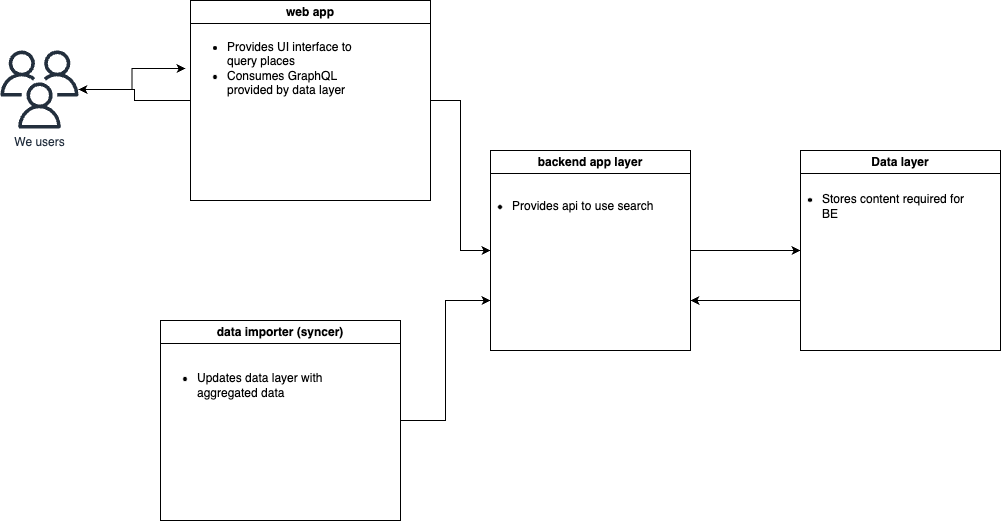

The diagram above was exported from draw.io. Its source (the exported page's mxGraphModel, read from the mxfile embedded in the PNG):
<mxGraphModel dx="1841" dy="185" grid="1" gridSize="10" guides="1" tooltips="1" connect="1" arrows="1" fold="1" page="1" pageScale="1" pageWidth="1169" pageHeight="827" math="0" shadow="0">
  <root>
    <mxCell id="0" />
    <mxCell id="1" parent="0" />
    <mxCell id="N7XnhIsFJjEQ5_s6XmIY-12" style="edgeStyle=orthogonalEdgeStyle;rounded=0;orthogonalLoop=1;jettySize=auto;html=1;entryX=0;entryY=0.5;entryDx=0;entryDy=0;" edge="1" parent="1" source="N7XnhIsFJjEQ5_s6XmIY-3" target="N7XnhIsFJjEQ5_s6XmIY-14">
      <mxGeometry relative="1" as="geometry">
        <mxPoint x="370" y="1064" as="targetPoint" />
      </mxGeometry>
    </mxCell>
    <mxCell id="N7XnhIsFJjEQ5_s6XmIY-3" value="We users" style="sketch=0;outlineConnect=0;fontColor=#232F3E;gradientColor=none;fillColor=#232F3D;strokeColor=none;dashed=0;verticalLabelPosition=bottom;verticalAlign=top;align=center;html=1;fontSize=12;fontStyle=0;aspect=fixed;pointerEvents=1;shape=mxgraph.aws4.users;" vertex="1" parent="1">
      <mxGeometry x="140" y="1070" width="78" height="78" as="geometry" />
    </mxCell>
    <mxCell id="N7XnhIsFJjEQ5_s6XmIY-7" style="edgeStyle=orthogonalEdgeStyle;rounded=0;orthogonalLoop=1;jettySize=auto;html=1;exitX=1;exitY=0.5;exitDx=0;exitDy=0;entryX=0;entryY=0.5;entryDx=0;entryDy=0;" edge="1" parent="1" source="N7XnhIsFJjEQ5_s6XmIY-4" target="N7XnhIsFJjEQ5_s6XmIY-5">
      <mxGeometry relative="1" as="geometry" />
    </mxCell>
    <mxCell id="N7XnhIsFJjEQ5_s6XmIY-13" style="edgeStyle=orthogonalEdgeStyle;rounded=0;orthogonalLoop=1;jettySize=auto;html=1;exitX=0;exitY=0.5;exitDx=0;exitDy=0;" edge="1" parent="1" source="N7XnhIsFJjEQ5_s6XmIY-4" target="N7XnhIsFJjEQ5_s6XmIY-3">
      <mxGeometry relative="1" as="geometry" />
    </mxCell>
    <mxCell id="N7XnhIsFJjEQ5_s6XmIY-4" value="web app" style="swimlane;whiteSpace=wrap;html=1;" vertex="1" parent="1">
      <mxGeometry x="330" y="1020" width="240" height="200" as="geometry" />
    </mxCell>
    <mxCell id="N7XnhIsFJjEQ5_s6XmIY-14" value="&lt;ul&gt;&lt;li&gt;Provides UI interface to query places&lt;/li&gt;&lt;li&gt;Consumes GraphQL provided by data layer&lt;/li&gt;&lt;/ul&gt;" style="text;strokeColor=none;align=left;fillColor=none;html=1;verticalAlign=middle;whiteSpace=wrap;rounded=0;" vertex="1" parent="N7XnhIsFJjEQ5_s6XmIY-4">
      <mxGeometry x="-5" y="53" width="190" height="30" as="geometry" />
    </mxCell>
    <mxCell id="N7XnhIsFJjEQ5_s6XmIY-19" style="edgeStyle=orthogonalEdgeStyle;rounded=0;orthogonalLoop=1;jettySize=auto;html=1;entryX=0;entryY=0.5;entryDx=0;entryDy=0;" edge="1" parent="1" source="N7XnhIsFJjEQ5_s6XmIY-5" target="N7XnhIsFJjEQ5_s6XmIY-17">
      <mxGeometry relative="1" as="geometry" />
    </mxCell>
    <mxCell id="N7XnhIsFJjEQ5_s6XmIY-5" value="backend app layer" style="swimlane;whiteSpace=wrap;html=1;" vertex="1" parent="1">
      <mxGeometry x="630" y="1170" width="200" height="200" as="geometry" />
    </mxCell>
    <mxCell id="N7XnhIsFJjEQ5_s6XmIY-16" value="&lt;ul&gt;&lt;li&gt;Provides api to use search&lt;/li&gt;&lt;/ul&gt;" style="text;strokeColor=none;align=left;fillColor=none;html=1;verticalAlign=middle;whiteSpace=wrap;rounded=0;" vertex="1" parent="N7XnhIsFJjEQ5_s6XmIY-5">
      <mxGeometry x="-20" y="41" width="190" height="30" as="geometry" />
    </mxCell>
    <mxCell id="N7XnhIsFJjEQ5_s6XmIY-9" style="edgeStyle=orthogonalEdgeStyle;rounded=0;orthogonalLoop=1;jettySize=auto;html=1;exitX=1;exitY=0.5;exitDx=0;exitDy=0;entryX=0;entryY=0.75;entryDx=0;entryDy=0;" edge="1" parent="1" source="N7XnhIsFJjEQ5_s6XmIY-6" target="N7XnhIsFJjEQ5_s6XmIY-5">
      <mxGeometry relative="1" as="geometry" />
    </mxCell>
    <mxCell id="N7XnhIsFJjEQ5_s6XmIY-6" value="data importer (syncer)" style="swimlane;whiteSpace=wrap;html=1;" vertex="1" parent="1">
      <mxGeometry x="300" y="1340" width="240" height="200" as="geometry" />
    </mxCell>
    <mxCell id="N7XnhIsFJjEQ5_s6XmIY-15" value="&lt;ul&gt;&lt;li&gt;Updates data layer with aggregated data&lt;/li&gt;&lt;/ul&gt;" style="text;strokeColor=none;align=left;fillColor=none;html=1;verticalAlign=middle;whiteSpace=wrap;rounded=0;" vertex="1" parent="N7XnhIsFJjEQ5_s6XmIY-6">
      <mxGeometry x="-5" y="50" width="190" height="30" as="geometry" />
    </mxCell>
    <mxCell id="N7XnhIsFJjEQ5_s6XmIY-20" style="edgeStyle=orthogonalEdgeStyle;rounded=0;orthogonalLoop=1;jettySize=auto;html=1;exitX=0;exitY=0.75;exitDx=0;exitDy=0;entryX=1;entryY=0.75;entryDx=0;entryDy=0;" edge="1" parent="1" source="N7XnhIsFJjEQ5_s6XmIY-17" target="N7XnhIsFJjEQ5_s6XmIY-5">
      <mxGeometry relative="1" as="geometry" />
    </mxCell>
    <mxCell id="N7XnhIsFJjEQ5_s6XmIY-17" value="Data layer" style="swimlane;whiteSpace=wrap;html=1;" vertex="1" parent="1">
      <mxGeometry x="940" y="1170" width="200" height="200" as="geometry" />
    </mxCell>
    <mxCell id="N7XnhIsFJjEQ5_s6XmIY-18" value="&lt;ul&gt;&lt;li&gt;Stores content required for BE&lt;/li&gt;&lt;/ul&gt;" style="text;strokeColor=none;align=left;fillColor=none;html=1;verticalAlign=middle;whiteSpace=wrap;rounded=0;" vertex="1" parent="N7XnhIsFJjEQ5_s6XmIY-17">
      <mxGeometry x="-20" y="41" width="190" height="30" as="geometry" />
    </mxCell>
  </root>
</mxGraphModel>